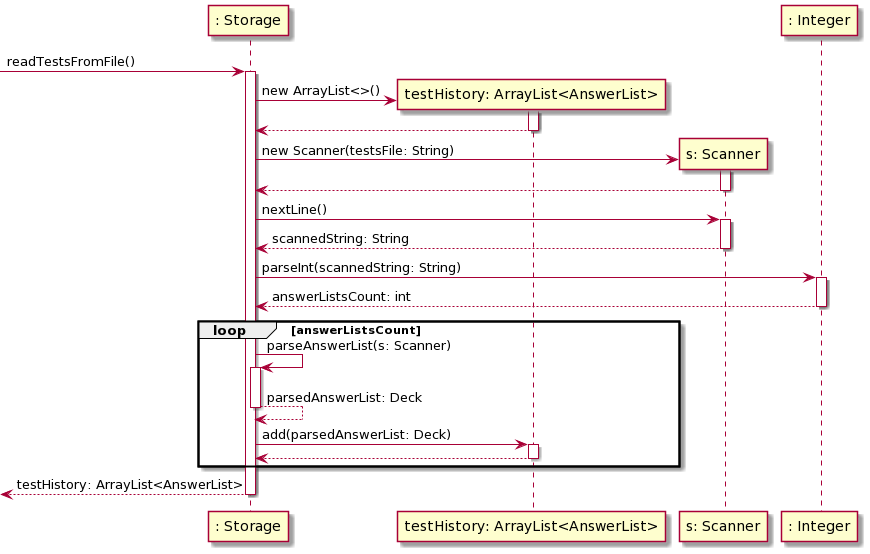

The diagram above was rendered by PlantUML. Its source (embedded in the PNG):
@startuml
[->": Storage": readTestsFromFile()
activate ": Storage"

": Storage"->"testHistory: ArrayList<AnswerList>"**: new ArrayList<>()
activate "testHistory: ArrayList<AnswerList>"

": Storage"<--"testHistory: ArrayList<AnswerList>"
deactivate "testHistory: ArrayList<AnswerList>"

": Storage"->"s: Scanner"**: new Scanner(testsFile: String)
activate "s: Scanner"

": Storage"<--"s: Scanner"
deactivate "s: Scanner"

": Storage"->"s: Scanner": nextLine()
activate "s: Scanner"

": Storage"<--"s: Scanner": scannedString: String
deactivate "s: Scanner"

": Storage"->": Integer": parseInt(scannedString: String)
activate ": Integer"

": Storage"<--": Integer": answerListsCount: int
deactivate ": Integer"

loop answerListsCount

": Storage"->": Storage": parseAnswerList(s: Scanner)
activate ": Storage"

": Storage"-->": Storage": parsedAnswerList: Deck
deactivate ": Storage"

": Storage"->"testHistory: ArrayList<AnswerList>": add(parsedAnswerList: Deck)
activate "testHistory: ArrayList<AnswerList>"

": Storage"<--"testHistory: ArrayList<AnswerList>"
deactivate "testHistory: ArrayList<AnswerList>"

end

[<--": Storage": testHistory: ArrayList<AnswerList>
deactivate ": Storage"
@enduml